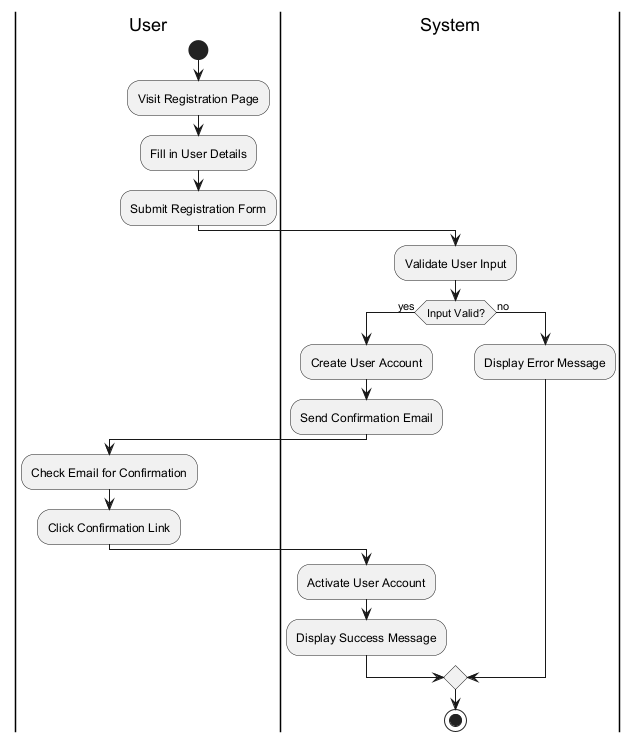

The diagram above was rendered by PlantUML. Its source (embedded in the PNG):
@startuml
|User|
start
:Visit Registration Page;
:Fill in User Details;
:Submit Registration Form;
|System|
:Validate User Input;
if (Input Valid?) then (yes)
  :Create User Account;
  :Send Confirmation Email;
  |User|
  :Check Email for Confirmation;
  :Click Confirmation Link;
  |System|
  :Activate User Account;
  :Display Success Message;
else (no)
  :Display Error Message;
endif
stop
@enduml